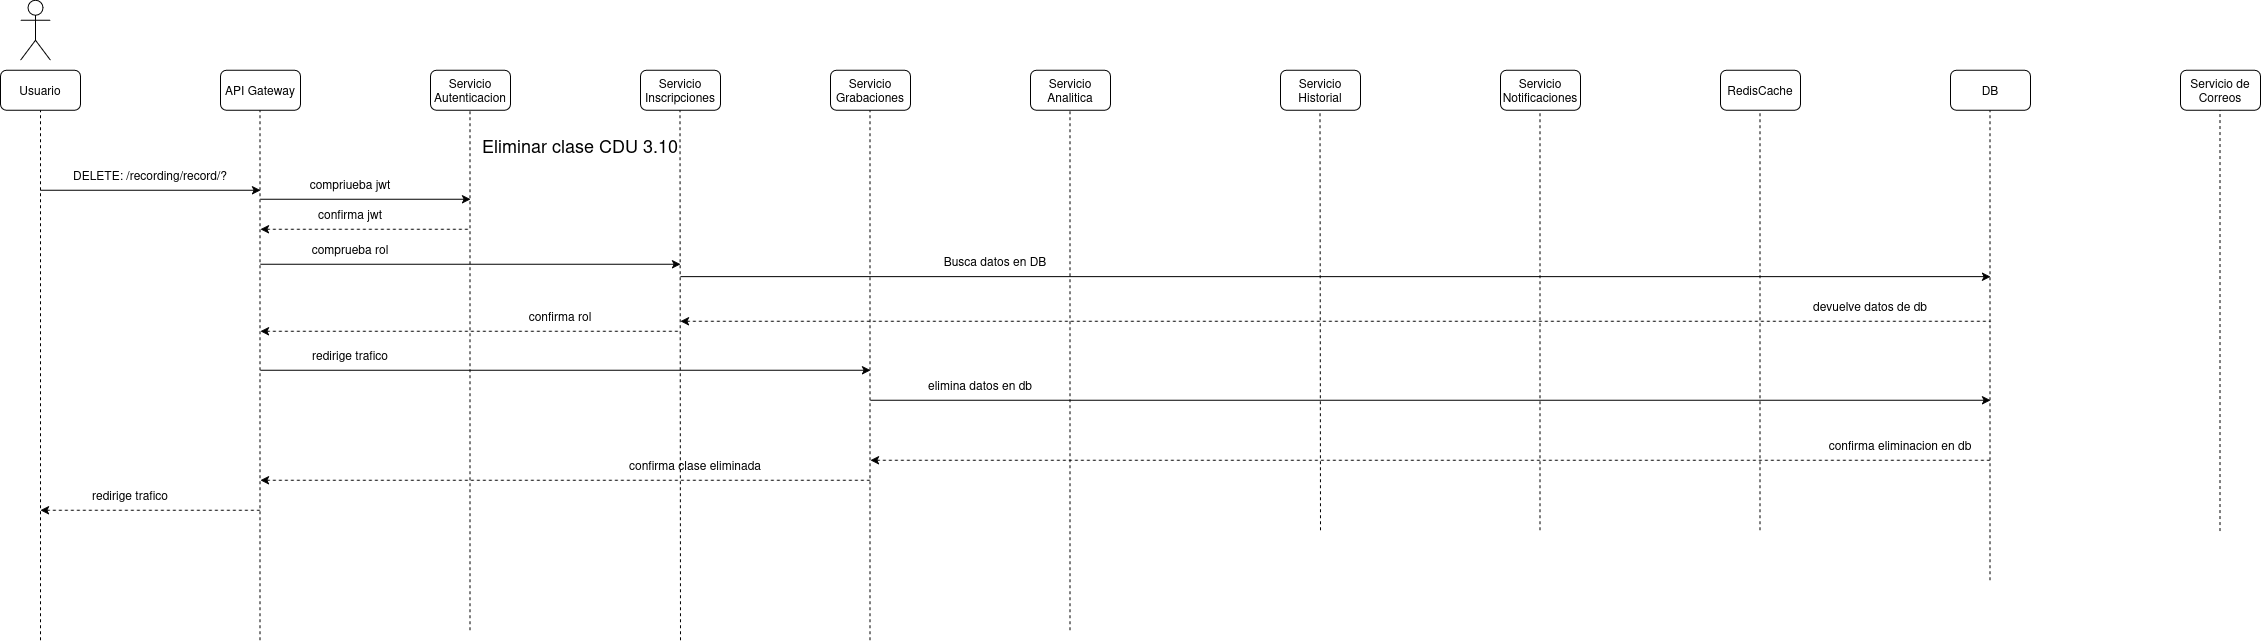

The diagram above was exported from draw.io. Its source (the exported page's mxGraphModel, read from the mxfile embedded in the PNG):
<mxGraphModel dx="1085" dy="636" grid="1" gridSize="10" guides="1" tooltips="1" connect="1" arrows="1" fold="1" page="1" pageScale="1" pageWidth="850" pageHeight="1100" math="0" shadow="0">
  <root>
    <mxCell id="sTJ36rAYFoXLaTvH-QWo-0" />
    <mxCell id="sTJ36rAYFoXLaTvH-QWo-1" parent="sTJ36rAYFoXLaTvH-QWo-0" />
    <mxCell id="sTJ36rAYFoXLaTvH-QWo-2" parent="sTJ36rAYFoXLaTvH-QWo-1" style="shape=umlActor;verticalLabelPosition=bottom;verticalAlign=top;html=1;outlineConnect=0;" value="" vertex="1">
      <mxGeometry height="60" width="30" x="60" y="30" as="geometry" />
    </mxCell>
    <mxCell id="sTJ36rAYFoXLaTvH-QWo-3" parent="sTJ36rAYFoXLaTvH-QWo-1" style="rounded=1;whiteSpace=wrap;html=1;" value="Usuario" vertex="1">
      <mxGeometry height="40" width="80" x="40" y="100" as="geometry" />
    </mxCell>
    <mxCell id="sTJ36rAYFoXLaTvH-QWo-4" parent="sTJ36rAYFoXLaTvH-QWo-1" style="rounded=1;whiteSpace=wrap;html=1;" value="API Gateway" vertex="1">
      <mxGeometry height="40" width="80" x="260" y="100" as="geometry" />
    </mxCell>
    <mxCell id="sTJ36rAYFoXLaTvH-QWo-5" parent="sTJ36rAYFoXLaTvH-QWo-1" style="rounded=1;whiteSpace=wrap;html=1;" value="Servicio Autenticacion" vertex="1">
      <mxGeometry height="40" width="80" x="470" y="100" as="geometry" />
    </mxCell>
    <mxCell id="sTJ36rAYFoXLaTvH-QWo-6" parent="sTJ36rAYFoXLaTvH-QWo-1" style="rounded=1;whiteSpace=wrap;html=1;" value="Servicio Inscripciones" vertex="1">
      <mxGeometry height="40" width="80" x="680" y="100" as="geometry" />
    </mxCell>
    <mxCell id="sTJ36rAYFoXLaTvH-QWo-7" parent="sTJ36rAYFoXLaTvH-QWo-1" style="rounded=1;whiteSpace=wrap;html=1;" value="Servicio Grabaciones" vertex="1">
      <mxGeometry height="40" width="80" x="870" y="100" as="geometry" />
    </mxCell>
    <mxCell id="sTJ36rAYFoXLaTvH-QWo-8" parent="sTJ36rAYFoXLaTvH-QWo-1" style="rounded=1;whiteSpace=wrap;html=1;" value="Servicio Analitica" vertex="1">
      <mxGeometry height="40" width="80" x="1070" y="100" as="geometry" />
    </mxCell>
    <mxCell id="sTJ36rAYFoXLaTvH-QWo-9" parent="sTJ36rAYFoXLaTvH-QWo-1" style="rounded=1;whiteSpace=wrap;html=1;" value="RedisCache" vertex="1">
      <mxGeometry height="40" width="80" x="1760" y="100" as="geometry" />
    </mxCell>
    <mxCell id="sTJ36rAYFoXLaTvH-QWo-10" parent="sTJ36rAYFoXLaTvH-QWo-1" style="rounded=1;whiteSpace=wrap;html=1;" value="Servicio Notificaciones" vertex="1">
      <mxGeometry height="40" width="80" x="1540" y="100" as="geometry" />
    </mxCell>
    <mxCell id="sTJ36rAYFoXLaTvH-QWo-11" parent="sTJ36rAYFoXLaTvH-QWo-1" style="rounded=1;whiteSpace=wrap;html=1;" value="Servicio Historial" vertex="1">
      <mxGeometry height="40" width="80" x="1320" y="100" as="geometry" />
    </mxCell>
    <mxCell id="sTJ36rAYFoXLaTvH-QWo-12" parent="sTJ36rAYFoXLaTvH-QWo-1" style="rounded=1;whiteSpace=wrap;html=1;" value="DB" vertex="1">
      <mxGeometry height="40" width="80" x="1990" y="100" as="geometry" />
    </mxCell>
    <mxCell id="sTJ36rAYFoXLaTvH-QWo-13" parent="sTJ36rAYFoXLaTvH-QWo-1" style="rounded=1;whiteSpace=wrap;html=1;" value="Servicio de Correos" vertex="1">
      <mxGeometry height="40" width="80" x="2220" y="100" as="geometry" />
    </mxCell>
    <mxCell id="sTJ36rAYFoXLaTvH-QWo-14" edge="1" parent="sTJ36rAYFoXLaTvH-QWo-1" style="endArrow=classic;html=1;rounded=0;" value="">
      <mxGeometry height="50" relative="1" width="50" as="geometry">
        <mxPoint x="80" y="220" as="sourcePoint" />
        <mxPoint x="300" y="220" as="targetPoint" />
      </mxGeometry>
    </mxCell>
    <mxCell id="sTJ36rAYFoXLaTvH-QWo-15" parent="sTJ36rAYFoXLaTvH-QWo-1" style="text;html=1;whiteSpace=wrap;strokeColor=none;fillColor=none;align=center;verticalAlign=middle;rounded=0;" value="&lt;span style=&quot;font-size: 18px;&quot;&gt;Eliminar clase CDU 3.10&lt;/span&gt;" vertex="1">
      <mxGeometry height="30" width="420" x="410" y="160" as="geometry" />
    </mxCell>
    <mxCell id="sTJ36rAYFoXLaTvH-QWo-16" parent="sTJ36rAYFoXLaTvH-QWo-1" style="text;html=1;whiteSpace=wrap;strokeColor=none;fillColor=none;align=center;verticalAlign=middle;rounded=0;" value="DELETE: /recording/record/?" vertex="1">
      <mxGeometry height="30" width="160" x="110" y="190" as="geometry" />
    </mxCell>
    <mxCell id="sTJ36rAYFoXLaTvH-QWo-17" edge="1" parent="sTJ36rAYFoXLaTvH-QWo-1" style="endArrow=none;dashed=1;html=1;rounded=0;entryX=0.5;entryY=1;entryDx=0;entryDy=0;" target="sTJ36rAYFoXLaTvH-QWo-3" value="">
      <mxGeometry height="50" relative="1" width="50" as="geometry">
        <mxPoint x="80" y="670" as="sourcePoint" />
        <mxPoint x="550" y="210" as="targetPoint" />
      </mxGeometry>
    </mxCell>
    <mxCell id="sTJ36rAYFoXLaTvH-QWo-18" edge="1" parent="sTJ36rAYFoXLaTvH-QWo-1" style="endArrow=none;dashed=1;html=1;rounded=0;entryX=0.5;entryY=1;entryDx=0;entryDy=0;" value="">
      <mxGeometry height="50" relative="1" width="50" as="geometry">
        <mxPoint x="299.5" y="670" as="sourcePoint" />
        <mxPoint x="299.5" y="140" as="targetPoint" />
      </mxGeometry>
    </mxCell>
    <mxCell id="sTJ36rAYFoXLaTvH-QWo-19" edge="1" parent="sTJ36rAYFoXLaTvH-QWo-1" style="endArrow=none;dashed=1;html=1;rounded=0;entryX=0.5;entryY=1;entryDx=0;entryDy=0;" value="">
      <mxGeometry height="50" relative="1" width="50" as="geometry">
        <mxPoint x="509.5" y="660" as="sourcePoint" />
        <mxPoint x="509.5" y="140" as="targetPoint" />
      </mxGeometry>
    </mxCell>
    <mxCell id="sTJ36rAYFoXLaTvH-QWo-20" edge="1" parent="sTJ36rAYFoXLaTvH-QWo-1" style="endArrow=none;dashed=1;html=1;rounded=0;entryX=0.5;entryY=1;entryDx=0;entryDy=0;" value="">
      <mxGeometry height="50" relative="1" width="50" as="geometry">
        <mxPoint x="720" y="670" as="sourcePoint" />
        <mxPoint x="719.5" y="140" as="targetPoint" />
      </mxGeometry>
    </mxCell>
    <mxCell id="sTJ36rAYFoXLaTvH-QWo-21" edge="1" parent="sTJ36rAYFoXLaTvH-QWo-1" style="endArrow=none;dashed=1;html=1;rounded=0;entryX=0.5;entryY=1;entryDx=0;entryDy=0;" value="">
      <mxGeometry height="50" relative="1" width="50" as="geometry">
        <mxPoint x="909.5" y="670" as="sourcePoint" />
        <mxPoint x="909.5" y="140" as="targetPoint" />
      </mxGeometry>
    </mxCell>
    <mxCell id="sTJ36rAYFoXLaTvH-QWo-22" edge="1" parent="sTJ36rAYFoXLaTvH-QWo-1" style="endArrow=none;dashed=1;html=1;rounded=0;entryX=0.5;entryY=1;entryDx=0;entryDy=0;" value="">
      <mxGeometry height="50" relative="1" width="50" as="geometry">
        <mxPoint x="1109.5" y="660" as="sourcePoint" />
        <mxPoint x="1109.5" y="140" as="targetPoint" />
      </mxGeometry>
    </mxCell>
    <mxCell id="sTJ36rAYFoXLaTvH-QWo-23" edge="1" parent="sTJ36rAYFoXLaTvH-QWo-1" style="endArrow=none;dashed=1;html=1;rounded=0;entryX=0.5;entryY=1;entryDx=0;entryDy=0;" value="">
      <mxGeometry height="50" relative="1" width="50" as="geometry">
        <mxPoint x="1360" y="560" as="sourcePoint" />
        <mxPoint x="1359.5" y="140" as="targetPoint" />
      </mxGeometry>
    </mxCell>
    <mxCell id="sTJ36rAYFoXLaTvH-QWo-24" edge="1" parent="sTJ36rAYFoXLaTvH-QWo-1" style="endArrow=none;dashed=1;html=1;rounded=0;entryX=0.5;entryY=1;entryDx=0;entryDy=0;" value="">
      <mxGeometry height="50" relative="1" width="50" as="geometry">
        <mxPoint x="1579.5" y="560" as="sourcePoint" />
        <mxPoint x="1579.5" y="140" as="targetPoint" />
      </mxGeometry>
    </mxCell>
    <mxCell id="sTJ36rAYFoXLaTvH-QWo-25" edge="1" parent="sTJ36rAYFoXLaTvH-QWo-1" style="endArrow=none;dashed=1;html=1;rounded=0;entryX=0.5;entryY=1;entryDx=0;entryDy=0;" value="">
      <mxGeometry height="50" relative="1" width="50" as="geometry">
        <mxPoint x="1799.5" y="560" as="sourcePoint" />
        <mxPoint x="1799.5" y="140" as="targetPoint" />
      </mxGeometry>
    </mxCell>
    <mxCell id="sTJ36rAYFoXLaTvH-QWo-26" edge="1" parent="sTJ36rAYFoXLaTvH-QWo-1" style="endArrow=none;dashed=1;html=1;rounded=0;entryX=0.5;entryY=1;entryDx=0;entryDy=0;" value="">
      <mxGeometry height="50" relative="1" width="50" as="geometry">
        <mxPoint x="2029.5" y="610" as="sourcePoint" />
        <mxPoint x="2029.5" y="140" as="targetPoint" />
      </mxGeometry>
    </mxCell>
    <mxCell id="sTJ36rAYFoXLaTvH-QWo-27" edge="1" parent="sTJ36rAYFoXLaTvH-QWo-1" style="endArrow=none;dashed=1;html=1;rounded=0;entryX=0.5;entryY=1;entryDx=0;entryDy=0;" value="">
      <mxGeometry height="50" relative="1" width="50" as="geometry">
        <mxPoint x="2259.5" y="560.7999877929688" as="sourcePoint" />
        <mxPoint x="2259.5" y="140" as="targetPoint" />
      </mxGeometry>
    </mxCell>
    <mxCell id="sTJ36rAYFoXLaTvH-QWo-28" edge="1" parent="sTJ36rAYFoXLaTvH-QWo-1" style="endArrow=classic;html=1;rounded=0;" value="">
      <mxGeometry height="50" relative="1" width="50" as="geometry">
        <mxPoint x="300" y="400" as="sourcePoint" />
        <mxPoint x="910" y="400" as="targetPoint" />
      </mxGeometry>
    </mxCell>
    <mxCell id="sTJ36rAYFoXLaTvH-QWo-29" parent="sTJ36rAYFoXLaTvH-QWo-1" style="text;html=1;whiteSpace=wrap;strokeColor=none;fillColor=none;align=center;verticalAlign=middle;rounded=0;" value="redirige trafico" vertex="1">
      <mxGeometry height="30" width="120" x="330" y="370" as="geometry" />
    </mxCell>
    <mxCell id="sTJ36rAYFoXLaTvH-QWo-30" edge="1" parent="sTJ36rAYFoXLaTvH-QWo-1" style="endArrow=classic;html=1;rounded=0;" value="">
      <mxGeometry height="50" relative="1" width="50" as="geometry">
        <mxPoint x="910" y="430" as="sourcePoint" />
        <mxPoint x="2030" y="430" as="targetPoint" />
      </mxGeometry>
    </mxCell>
    <mxCell id="sTJ36rAYFoXLaTvH-QWo-31" parent="sTJ36rAYFoXLaTvH-QWo-1" style="text;html=1;whiteSpace=wrap;strokeColor=none;fillColor=none;align=center;verticalAlign=middle;rounded=0;" value="elimina datos en db" vertex="1">
      <mxGeometry height="30" width="160" x="940" y="400" as="geometry" />
    </mxCell>
    <mxCell id="sTJ36rAYFoXLaTvH-QWo-32" edge="1" parent="sTJ36rAYFoXLaTvH-QWo-1" style="endArrow=none;html=1;rounded=0;startArrow=classic;startFill=1;endFill=0;dashed=1;" value="">
      <mxGeometry height="50" relative="1" width="50" as="geometry">
        <mxPoint x="910" y="490" as="sourcePoint" />
        <mxPoint x="2030" y="490" as="targetPoint" />
      </mxGeometry>
    </mxCell>
    <mxCell id="sTJ36rAYFoXLaTvH-QWo-33" parent="sTJ36rAYFoXLaTvH-QWo-1" style="text;html=1;whiteSpace=wrap;strokeColor=none;fillColor=none;align=center;verticalAlign=middle;rounded=0;" value="confirma eliminacion en db" vertex="1">
      <mxGeometry height="30" width="160" x="1860" y="460" as="geometry" />
    </mxCell>
    <mxCell id="sTJ36rAYFoXLaTvH-QWo-34" edge="1" parent="sTJ36rAYFoXLaTvH-QWo-1" style="endArrow=none;html=1;rounded=0;startArrow=classic;startFill=1;endFill=0;dashed=1;" value="">
      <mxGeometry height="50" relative="1" width="50" as="geometry">
        <mxPoint x="300" y="510" as="sourcePoint" />
        <mxPoint x="910" y="510" as="targetPoint" />
      </mxGeometry>
    </mxCell>
    <mxCell id="sTJ36rAYFoXLaTvH-QWo-35" parent="sTJ36rAYFoXLaTvH-QWo-1" style="text;html=1;whiteSpace=wrap;strokeColor=none;fillColor=none;align=center;verticalAlign=middle;rounded=0;" value="confirma clase eliminada" vertex="1">
      <mxGeometry height="30" width="290" x="590" y="480" as="geometry" />
    </mxCell>
    <mxCell id="sTJ36rAYFoXLaTvH-QWo-36" edge="1" parent="sTJ36rAYFoXLaTvH-QWo-1" style="endArrow=none;html=1;rounded=0;startArrow=classic;startFill=1;endFill=0;dashed=1;" value="">
      <mxGeometry height="50" relative="1" width="50" as="geometry">
        <mxPoint x="80" y="540" as="sourcePoint" />
        <mxPoint x="300" y="540" as="targetPoint" />
      </mxGeometry>
    </mxCell>
    <mxCell id="sTJ36rAYFoXLaTvH-QWo-37" parent="sTJ36rAYFoXLaTvH-QWo-1" style="text;html=1;whiteSpace=wrap;strokeColor=none;fillColor=none;align=center;verticalAlign=middle;rounded=0;" value="redirige trafico" vertex="1">
      <mxGeometry height="30" width="120" x="110" y="510" as="geometry" />
    </mxCell>
    <mxCell id="sTJ36rAYFoXLaTvH-QWo-38" edge="1" parent="sTJ36rAYFoXLaTvH-QWo-1" style="endArrow=classic;html=1;rounded=0;" value="">
      <mxGeometry height="50" relative="1" width="50" as="geometry">
        <mxPoint x="300" y="229" as="sourcePoint" />
        <mxPoint x="510" y="229" as="targetPoint" />
      </mxGeometry>
    </mxCell>
    <mxCell id="sTJ36rAYFoXLaTvH-QWo-39" parent="sTJ36rAYFoXLaTvH-QWo-1" style="text;html=1;whiteSpace=wrap;strokeColor=none;fillColor=none;align=center;verticalAlign=middle;rounded=0;" value="compriueba jwt" vertex="1">
      <mxGeometry height="30" width="120" x="330" y="199" as="geometry" />
    </mxCell>
    <mxCell id="sTJ36rAYFoXLaTvH-QWo-40" edge="1" parent="sTJ36rAYFoXLaTvH-QWo-1" style="endArrow=none;html=1;rounded=0;startArrow=classic;startFill=1;endFill=0;dashed=1;" value="">
      <mxGeometry height="50" relative="1" width="50" as="geometry">
        <mxPoint x="300" y="259" as="sourcePoint" />
        <mxPoint x="510" y="259" as="targetPoint" />
      </mxGeometry>
    </mxCell>
    <mxCell id="sTJ36rAYFoXLaTvH-QWo-41" parent="sTJ36rAYFoXLaTvH-QWo-1" style="text;html=1;whiteSpace=wrap;strokeColor=none;fillColor=none;align=center;verticalAlign=middle;rounded=0;" value="confirma jwt" vertex="1">
      <mxGeometry height="30" width="120" x="330" y="229" as="geometry" />
    </mxCell>
    <mxCell id="sTJ36rAYFoXLaTvH-QWo-42" edge="1" parent="sTJ36rAYFoXLaTvH-QWo-1" style="endArrow=classic;html=1;rounded=0;" value="">
      <mxGeometry height="50" relative="1" width="50" as="geometry">
        <mxPoint x="300" y="294" as="sourcePoint" />
        <mxPoint x="720" y="294" as="targetPoint" />
      </mxGeometry>
    </mxCell>
    <mxCell id="sTJ36rAYFoXLaTvH-QWo-43" parent="sTJ36rAYFoXLaTvH-QWo-1" style="text;html=1;whiteSpace=wrap;strokeColor=none;fillColor=none;align=center;verticalAlign=middle;rounded=0;" value="comprueba rol" vertex="1">
      <mxGeometry height="30" width="120" x="330" y="264" as="geometry" />
    </mxCell>
    <mxCell id="sTJ36rAYFoXLaTvH-QWo-44" edge="1" parent="sTJ36rAYFoXLaTvH-QWo-1" style="endArrow=none;html=1;rounded=0;startArrow=classic;startFill=1;endFill=0;dashed=1;" value="">
      <mxGeometry height="50" relative="1" width="50" as="geometry">
        <mxPoint x="300" y="361" as="sourcePoint" />
        <mxPoint x="720" y="361" as="targetPoint" />
      </mxGeometry>
    </mxCell>
    <mxCell id="sTJ36rAYFoXLaTvH-QWo-45" parent="sTJ36rAYFoXLaTvH-QWo-1" style="text;html=1;whiteSpace=wrap;strokeColor=none;fillColor=none;align=center;verticalAlign=middle;rounded=0;" value="confirma rol" vertex="1">
      <mxGeometry height="30" width="120" x="540" y="331" as="geometry" />
    </mxCell>
    <mxCell id="sTJ36rAYFoXLaTvH-QWo-46" edge="1" parent="sTJ36rAYFoXLaTvH-QWo-1" style="endArrow=classic;html=1;rounded=0;" value="">
      <mxGeometry height="50" relative="1" width="50" as="geometry">
        <mxPoint x="720" y="306.38" as="sourcePoint" />
        <mxPoint x="2030" y="306.38" as="targetPoint" />
      </mxGeometry>
    </mxCell>
    <mxCell id="sTJ36rAYFoXLaTvH-QWo-47" parent="sTJ36rAYFoXLaTvH-QWo-1" style="text;html=1;whiteSpace=wrap;strokeColor=none;fillColor=none;align=center;verticalAlign=middle;rounded=0;" value="Busca datos en DB" vertex="1">
      <mxGeometry height="30" width="170" x="950" y="276.38" as="geometry" />
    </mxCell>
    <mxCell id="sTJ36rAYFoXLaTvH-QWo-48" edge="1" parent="sTJ36rAYFoXLaTvH-QWo-1" style="endArrow=none;html=1;rounded=0;endFill=0;startArrow=classic;startFill=1;dashed=1;" value="">
      <mxGeometry height="50" relative="1" width="50" as="geometry">
        <mxPoint x="720" y="351" as="sourcePoint" />
        <mxPoint x="2030" y="351" as="targetPoint" />
      </mxGeometry>
    </mxCell>
    <mxCell id="sTJ36rAYFoXLaTvH-QWo-49" parent="sTJ36rAYFoXLaTvH-QWo-1" style="text;html=1;whiteSpace=wrap;strokeColor=none;fillColor=none;align=center;verticalAlign=middle;rounded=0;" value="devuelve datos de db" vertex="1">
      <mxGeometry height="30" width="220" x="1800" y="321.00000000000006" as="geometry" />
    </mxCell>
  </root>
</mxGraphModel>